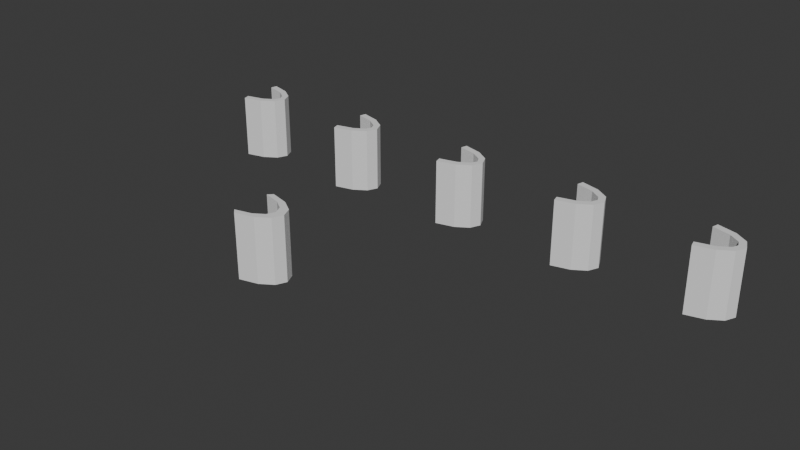 # Source: solidify_transfer_lab.blend  (saved by Blender 5.2.44; exported with 4.5.12 LTS)
import bpy
from mathutils import Matrix  # noqa: F401  (used for matrix-valued properties, if any)

bpy.ops.wm.read_factory_settings(use_empty=True)
scene = bpy.context.scene
scene.name = 'Scene'

# ---- collections
col_collection = bpy.data.collections.new('Collection'); scene.collection.children.link(col_collection)

# ---- world
world_world = bpy.data.worlds.new('World'); scene.world = world_world
world_world.use_nodes = True; world_world.node_tree.nodes.clear()
_N = world_world.node_tree.nodes; _L = world_world.node_tree.links
n0 = _N.new('ShaderNodeOutputWorld'); n0.name = 'World Output'; n0.location = (200, 100)
n1 = _N.new('ShaderNodeBackground'); n1.name = 'Background'; n1.location = (-200, 100)
n1.inputs[0].default_value = (0.05088, 0.05088, 0.05088, 1.0)
_L.new(n1.outputs[0], n0.inputs[0])
n0.is_active_output = True
world_world.color = (0.05088, 0.05088, 0.05088)
world_world.sun_shadow_jitter_overblur = 0.0

# ---- meshes
me_solidify_curved_simple_mesh = bpy.data.meshes.new('Solidify_Curved_Simple_Mesh')
me_solidify_curved_simple_mesh.from_pydata([(0.3882, -0.7244, -1.0), (0.9642, -0.5745, -1.0), (1.359, -0.317, -1.0), (1.5, 0.0, -1.0), (1.359, 0.317, -1.0), (0.9642, 0.5745, -1.0), (0.3882, 0.7244, -1.0), (0.3882, -0.7244, 0.0), (0.9642, -0.5745, 0.0), (1.359, -0.317, 0.0), (1.5, 0.0, 0.0), (1.359, 0.317, 0.0), (0.9642, 0.5745, 0.0), (0.3882, 0.7244, 0.0), (0.3882, -0.7244, 1.0), (0.9642, -0.5745, 1.0), (1.359, -0.317, 1.0), (1.5, 0.0, 1.0), (1.359, 0.317, 1.0), (0.9642, 0.5745, 1.0), (0.3882, 0.7244, 1.0)], [], [(0, 1, 8, 7), (1, 2, 9, 8), (2, 3, 10, 9), (3, 4, 11, 10), (4, 5, 12, 11), (5, 6, 13, 12), (7, 8, 15, 14), (8, 9, 16, 15), (9, 10, 17, 16), (10, 11, 18, 17), (11, 12, 19, 18), (12, 13, 20, 19)])
me_solidify_curved_simple_mesh.update()
me_solidify_curved_simple_even_mesh = bpy.data.meshes.new('Solidify_Curved_Simple_Even_Mesh')
me_solidify_curved_simple_even_mesh.from_pydata([(0.3882, -0.7244, -1.0), (0.9642, -0.5745, -1.0), (1.359, -0.317, -1.0), (1.5, 0.0, -1.0), (1.359, 0.317, -1.0), (0.9642, 0.5745, -1.0), (0.3882, 0.7244, -1.0), (0.3882, -0.7244, 0.0), (0.9642, -0.5745, 0.0), (1.359, -0.317, 0.0), (1.5, 0.0, 0.0), (1.359, 0.317, 0.0), (0.9642, 0.5745, 0.0), (0.3882, 0.7244, 0.0), (0.3882, -0.7244, 1.0), (0.9642, -0.5745, 1.0), (1.359, -0.317, 1.0), (1.5, 0.0, 1.0), (1.359, 0.317, 1.0), (0.9642, 0.5745, 1.0), (0.3882, 0.7244, 1.0)], [], [(0, 1, 8, 7), (1, 2, 9, 8), (2, 3, 10, 9), (3, 4, 11, 10), (4, 5, 12, 11), (5, 6, 13, 12), (7, 8, 15, 14), (8, 9, 16, 15), (9, 10, 17, 16), (10, 11, 18, 17), (11, 12, 19, 18), (12, 13, 20, 19)])
me_solidify_curved_simple_even_mesh.update()
me_solidify_curved_complex_fixed_mesh = bpy.data.meshes.new('Solidify_Curved_Complex_Fixed_Mesh')
me_solidify_curved_complex_fixed_mesh.from_pydata([(0.3882, -0.7244, -1.0), (0.9642, -0.5745, -1.0), (1.359, -0.317, -1.0), (1.5, 0.0, -1.0), (1.359, 0.317, -1.0), (0.9642, 0.5745, -1.0), (0.3882, 0.7244, -1.0), (0.3882, -0.7244, 0.0), (0.9642, -0.5745, 0.0), (1.359, -0.317, 0.0), (1.5, 0.0, 0.0), (1.359, 0.317, 0.0), (0.9642, 0.5745, 0.0), (0.3882, 0.7244, 0.0), (0.3882, -0.7244, 1.0), (0.9642, -0.5745, 1.0), (1.359, -0.317, 1.0), (1.5, 0.0, 1.0), (1.359, 0.317, 1.0), (0.9642, 0.5745, 1.0), (0.3882, 0.7244, 1.0)], [], [(0, 1, 8, 7), (1, 2, 9, 8), (2, 3, 10, 9), (3, 4, 11, 10), (4, 5, 12, 11), (5, 6, 13, 12), (7, 8, 15, 14), (8, 9, 16, 15), (9, 10, 17, 16), (10, 11, 18, 17), (11, 12, 19, 18), (12, 13, 20, 19)])
me_solidify_curved_complex_fixed_mesh.update()
me_solidify_curved_complex_even_mesh = bpy.data.meshes.new('Solidify_Curved_Complex_Even_Mesh')
me_solidify_curved_complex_even_mesh.from_pydata([(0.3882, -0.7244, -1.0), (0.9642, -0.5745, -1.0), (1.359, -0.317, -1.0), (1.5, 0.0, -1.0), (1.359, 0.317, -1.0), (0.9642, 0.5745, -1.0), (0.3882, 0.7244, -1.0), (0.3882, -0.7244, 0.0), (0.9642, -0.5745, 0.0), (1.359, -0.317, 0.0), (1.5, 0.0, 0.0), (1.359, 0.317, 0.0), (0.9642, 0.5745, 0.0), (0.3882, 0.7244, 0.0), (0.3882, -0.7244, 1.0), (0.9642, -0.5745, 1.0), (1.359, -0.317, 1.0), (1.5, 0.0, 1.0), (1.359, 0.317, 1.0), (0.9642, 0.5745, 1.0), (0.3882, 0.7244, 1.0)], [], [(0, 1, 8, 7), (1, 2, 9, 8), (2, 3, 10, 9), (3, 4, 11, 10), (4, 5, 12, 11), (5, 6, 13, 12), (7, 8, 15, 14), (8, 9, 16, 15), (9, 10, 17, 16), (10, 11, 18, 17), (11, 12, 19, 18), (12, 13, 20, 19)])
me_solidify_curved_complex_even_mesh.update()
me_solidify_curved_complex_constraints_mesh = bpy.data.meshes.new('Solidify_Curved_Complex_Constraints_Mesh')
me_solidify_curved_complex_constraints_mesh.from_pydata([(0.3882, -0.7244, -1.0), (0.9642, -0.5745, -1.0), (1.359, -0.317, -1.0), (1.5, 0.0, -1.0), (1.359, 0.317, -1.0), (0.9642, 0.5745, -1.0), (0.3882, 0.7244, -1.0), (0.3882, -0.7244, 0.0), (0.9642, -0.5745, 0.0), (1.359, -0.317, 0.0), (1.5, 0.0, 0.0), (1.359, 0.317, 0.0), (0.9642, 0.5745, 0.0), (0.3882, 0.7244, 0.0), (0.3882, -0.7244, 1.0), (0.9642, -0.5745, 1.0), (1.359, -0.317, 1.0), (1.5, 0.0, 1.0), (1.359, 0.317, 1.0), (0.9642, 0.5745, 1.0), (0.3882, 0.7244, 1.0)], [], [(0, 1, 8, 7), (1, 2, 9, 8), (2, 3, 10, 9), (3, 4, 11, 10), (4, 5, 12, 11), (5, 6, 13, 12), (7, 8, 15, 14), (8, 9, 16, 15), (9, 10, 17, 16), (10, 11, 18, 17), (11, 12, 19, 18), (12, 13, 20, 19)])
me_solidify_curved_complex_constraints_mesh.update()
me_solidify_curved_unappliedscale_mesh = bpy.data.meshes.new('Solidify_Curved_UnappliedScale_Mesh')
me_solidify_curved_unappliedscale_mesh.from_pydata([(0.2588, -0.9659, -1.0), (0.6428, -0.766, -1.0), (0.9063, -0.4226, -1.0), (1.0, 0.0, -1.0), (0.9063, 0.4226, -1.0), (0.6428, 0.766, -1.0), (0.2588, 0.9659, -1.0), (0.2588, -0.9659, 0.0), (0.6428, -0.766, 0.0), (0.9063, -0.4226, 0.0), (1.0, 0.0, 0.0), (0.9063, 0.4226, 0.0), (0.6428, 0.766, 0.0), (0.2588, 0.9659, 0.0), (0.2588, -0.9659, 1.0), (0.6428, -0.766, 1.0), (0.9063, -0.4226, 1.0), (1.0, 0.0, 1.0), (0.9063, 0.4226, 1.0), (0.6428, 0.766, 1.0), (0.2588, 0.9659, 1.0)], [], [(0, 1, 8, 7), (1, 2, 9, 8), (2, 3, 10, 9), (3, 4, 11, 10), (4, 5, 12, 11), (5, 6, 13, 12), (7, 8, 15, 14), (8, 9, 16, 15), (9, 10, 17, 16), (10, 11, 18, 17), (11, 12, 19, 18), (12, 13, 20, 19)])
me_solidify_curved_unappliedscale_mesh.update()

# ---- objects
ob_solidify_curved_simple = bpy.data.objects.new('Solidify_Curved_Simple', me_solidify_curved_simple_mesh)
ob_solidify_curved_simple_even = bpy.data.objects.new('Solidify_Curved_Simple_Even', me_solidify_curved_simple_even_mesh)
ob_solidify_curved_complex_fixed = bpy.data.objects.new('Solidify_Curved_Complex_Fixed', me_solidify_curved_complex_fixed_mesh)
ob_solidify_curved_complex_even = bpy.data.objects.new('Solidify_Curved_Complex_Even', me_solidify_curved_complex_even_mesh)
ob_solidify_curved_complex_constraints = bpy.data.objects.new('Solidify_Curved_Complex_Constraints', me_solidify_curved_complex_constraints_mesh)
ob_solidify_curved_unappliedscale = bpy.data.objects.new('Solidify_Curved_UnappliedScale', me_solidify_curved_unappliedscale_mesh)

# ---- transforms, parenting, visibility, modifiers, constraints
ob_solidify_curved_simple.location = (-8.0, 2.5, 0.0)
_m = ob_solidify_curved_simple.modifiers.new('Solidify', 'SOLIDIFY')
_m.thickness = 0.2
ob_solidify_curved_simple_even.location = (-4.0, 2.5, 0.0)
_m = ob_solidify_curved_simple_even.modifiers.new('Solidify', 'SOLIDIFY')
_m.thickness = 0.2
_m.use_even_offset = True
ob_solidify_curved_complex_fixed.location = (0.0, 2.5, 0.0)
_m = ob_solidify_curved_complex_fixed.modifiers.new('Solidify', 'SOLIDIFY')
_m.solidify_mode = 'NON_MANIFOLD'
_m.thickness = 0.2
_m.nonmanifold_thickness_mode = 'FIXED'
ob_solidify_curved_complex_even.location = (4.0, 2.5, 0.0)
_m = ob_solidify_curved_complex_even.modifiers.new('Solidify', 'SOLIDIFY')
_m.solidify_mode = 'NON_MANIFOLD'
_m.thickness = 0.2
_m.nonmanifold_thickness_mode = 'EVEN'
ob_solidify_curved_complex_constraints.location = (8.0, 2.5, 0.0)
_m = ob_solidify_curved_complex_constraints.modifiers.new('Solidify', 'SOLIDIFY')
_m.solidify_mode = 'NON_MANIFOLD'
_m.thickness = 0.2
ob_solidify_curved_unappliedscale.location = (-2.0, -3.5, 0.0)
ob_solidify_curved_unappliedscale.scale = (1.5, 0.75, 1.0)
_m = ob_solidify_curved_unappliedscale.modifiers.new('Solidify', 'SOLIDIFY')
_m.thickness = 0.2

# ---- collection membership
scene.collection.objects.link(ob_solidify_curved_simple)
scene.collection.objects.link(ob_solidify_curved_simple_even)
scene.collection.objects.link(ob_solidify_curved_complex_fixed)
scene.collection.objects.link(ob_solidify_curved_complex_even)
scene.collection.objects.link(ob_solidify_curved_complex_constraints)
scene.collection.objects.link(ob_solidify_curved_unappliedscale)

# ---- scene / render settings (as saved in the file)
scene.frame_start = 1; scene.frame_end = 250; scene.frame_set(1)
scene.render.engine = 'BLENDER_EEVEE_NEXT'
scene.render.bake_bias = 0.0
scene.render.bake_samples = 0
scene.render.compositor_device = 'GPU'
scene.eevee.use_volume_custom_range = False
scene.eevee.fast_gi_thickness_near = 0.1
scene.eevee.fast_gi_thickness_far = 0.0
scene.eevee.ray_tracing_options.screen_trace_thickness = 0.1
bpy.context.view_layer.update()

# ---- added for rendering (the .blend has no active camera and no usable light): camera, sun
cam_auto = bpy.data.cameras.new('AutoCamera')
cam_auto.lens = 50.0
cam_auto.sensor_width = 36.0
cam_auto.clip_end = 1000.0
ob_auto_camera = bpy.data.objects.new('AutoCamera', cam_auto)
scene.collection.objects.link(ob_auto_camera)
ob_auto_camera.location = (18.3276, -21.3904, 13.9269)
ob_auto_camera.rotation_euler = (1.09748, -7.21219e-08, 0.694738)
scene.camera = ob_auto_camera
light_auto_sun = bpy.data.lights.new('AutoSun', 'SUN')
light_auto_sun.energy = 3.0
light_auto_sun.angle = 0.0523599
ob_auto_sun = bpy.data.objects.new('AutoSun', light_auto_sun)
scene.collection.objects.link(ob_auto_sun)
ob_auto_sun.rotation_euler = (0.872665, 0.174533, 0.523599)
bpy.context.view_layer.update()
